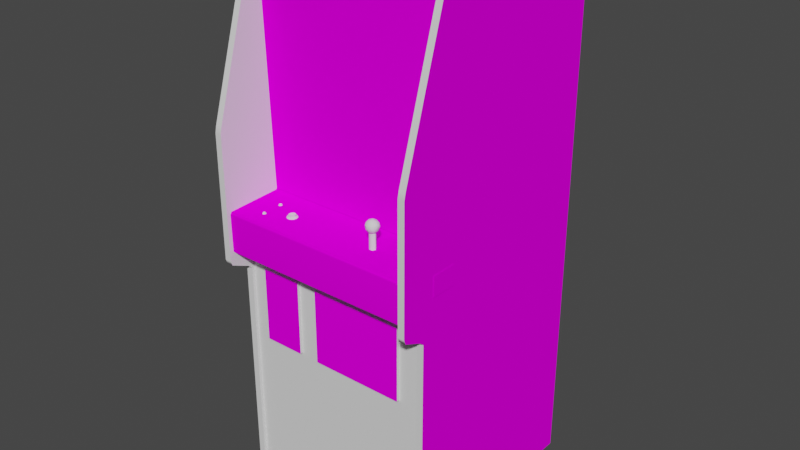 # Source: spectar.blend  (saved by Blender 2.93.20; exported with 4.5.12 LTS)
import bpy
from mathutils import Matrix  # noqa: F401  (used for matrix-valued properties, if any)

bpy.ops.wm.read_factory_settings(use_empty=True)
scene = bpy.context.scene
scene.name = 'Scene'

# ---- images (referenced by path relative to the original .blend; pixels are not part of the script)
import os
ASSET_DIR = os.environ.get("B2B_ASSET_DIR", "")  # directory of the original .blend (textures are referenced by path, not embedded)
HERE = os.path.dirname(os.path.abspath(__file__))  # packed textures are extracted next to this script under _unpacked/

def load_image(name, relpath, width, height, colorspace="sRGB"):
    """Load a texture the original file referenced (path relative to the .blend, or extracted next to this script)."""
    p = next((c for c in (os.path.join(HERE, relpath), os.path.join(ASSET_DIR, relpath)) if relpath and os.path.exists(c)), "")
    if p:
        img = bpy.data.images.load(p, check_existing=True)
        img.name = name
    else:  # same state as the original file: an image datablock whose file is absent (Cycles renders it pink)
        img = bpy.data.images.new(name, width, height)
        img.source = "FILE"
        img.filepath = "//" + (relpath or name)
    img.colorspace_settings.name = colorspace
    return img
img_02spectarsnapmap_tiff = load_image('02spectarsnapmap.TIFF', '02spectarsnapmap.TIFF', 1024, 1024, 'sRGB')
img_spectarbezelmap_tiff = load_image('spectarbezelmap.TIFF', 'spectarbezelmap.TIFF', 1024, 1024, 'sRGB')
img_spectarsidemap_tiff = load_image('spectarsidemap.TIFF', 'spectarsidemap.TIFF', 1024, 1024, 'sRGB')
img_spectarcpomap_tiff = load_image('spectarcpomap.TIFF', 'spectarcpomap.TIFF', 1024, 1024, 'sRGB')

# ---- materials (node trees are filled in below, after node groups)
mat_01spectarfakemarquee = bpy.data.materials.new('01spectarfakemarquee')
mat_01spectarfakemarquee.use_transparent_shadow = False
mat_01spectarfakemarquee.roughness = 0.8807
mat_01spectarfakemarquee.specular_intensity = 0.0
mat_02spectarsnap = bpy.data.materials.new('02spectarsnap')
mat_02spectarsnap.use_transparent_shadow = False
mat_02spectarsnap.roughness = 0.8807
mat_02spectarsnap.specular_intensity = 0.0
mat_spectarbezel = bpy.data.materials.new('spectarbezel')
mat_spectarbezel.use_transparent_shadow = False
mat_spectarbezel.roughness = 0.8807
mat_spectarbezel.specular_intensity = 0.0
mat_spectarblack = bpy.data.materials.new('spectarblack')
mat_spectarblack.use_transparent_shadow = False
mat_spectarblack.roughness = 0.7934
mat_spectarblack.specular_intensity = 0.6275
mat_spectarside = bpy.data.materials.new('spectarside')
mat_spectarside.use_transparent_shadow = False
mat_spectarside.roughness = 0.8807
mat_spectarside.specular_intensity = 0.0
mat_spectarcpo = bpy.data.materials.new('spectarcpo')
mat_spectarcpo.use_transparent_shadow = False
mat_spectarcpo.roughness = 0.8807
mat_spectarcpo.specular_intensity = 0.0
mat_spectarshinywhite = bpy.data.materials.new('spectarshinywhite')
mat_spectarshinywhite.use_transparent_shadow = False
mat_spectarshinywhite.roughness = 0.7934
mat_spectarshinywhite.specular_intensity = 0.7176
mat_spectarred = bpy.data.materials.new('spectarred')
mat_spectarred.use_transparent_shadow = False
mat_spectarred.roughness = 0.8313
mat_spectarred.specular_intensity = 0.3569
mat_spectarmetal = bpy.data.materials.new('spectarmetal')
mat_spectarmetal.use_transparent_shadow = False
mat_spectarmetal.roughness = 0.8539
mat_spectarmetal.specular_intensity = 0.4471

# ---- node groups
ng_auto_smooth = bpy.data.node_groups.new('Auto Smooth', 'GeometryNodeTree')
_s = ng_auto_smooth.interface.new_socket(name='Geometry', in_out='OUTPUT', socket_type='NodeSocketGeometry')
_s = ng_auto_smooth.interface.new_socket(name='Geometry', in_out='INPUT', socket_type='NodeSocketGeometry')
_s = ng_auto_smooth.interface.new_socket(name='Angle', in_out='INPUT', socket_type='NodeSocketFloat')
_s.subtype = 'ANGLE'
_s.min_value = 0.0
_s.max_value = 3.142
ng_auto_smooth.is_modifier = True
_N = ng_auto_smooth.nodes; _L = ng_auto_smooth.links
n0 = _N.new('NodeGroupOutput'); n0.name = 'Group Output'; n0.location = (480, -100)
n1 = _N.new('NodeGroupInput'); n1.name = 'Group Input'; n1.location = (-420, -300)
n2 = _N.new('NodeGroupInput'); n2.name = 'Group Input.001'; n2.location = (-60, -100)
n3 = _N.new('GeometryNodeSetShadeSmooth'); n3.name = 'Set Shade Smooth'; n3.location = (120, -100)
n3.domain = 'EDGE'
n4 = _N.new('GeometryNodeSetShadeSmooth'); n4.name = 'Set Shade Smooth.001'; n4.location = (300, -100)
n5 = _N.new('GeometryNodeInputMeshEdgeAngle'); n5.name = 'Edge Angle'; n5.location = (-420, -220)
n6 = _N.new('GeometryNodeInputEdgeSmooth'); n6.name = 'Is Edge Smooth'; n6.location = (-60, -160)
n7 = _N.new('GeometryNodeInputShadeSmooth'); n7.name = 'Is Face Smooth'; n7.location = (-240, -340)
n8 = _N.new('FunctionNodeBooleanMath'); n8.name = 'Boolean Math'; n8.location = (-60, -220)
n9 = _N.new('FunctionNodeCompare'); n9.name = 'Compare'; n9.location = (-240, -180)
n9.operation = 'LESS_EQUAL'
_L.new(n5.outputs[0], n9.inputs[0])
_L.new(n4.outputs[0], n0.inputs[0])
_L.new(n1.outputs[1], n9.inputs[1])
_L.new(n9.outputs[0], n8.inputs[0])
_L.new(n7.outputs[0], n8.inputs[1])
_L.new(n2.outputs[0], n3.inputs[0])
_L.new(n6.outputs[0], n3.inputs[1])
_L.new(n3.outputs[0], n4.inputs[0])
_L.new(n8.outputs[0], n3.inputs[2])
n0.is_active_output = True

# ---- material node trees
mat_01spectarfakemarquee.use_nodes = True; mat_01spectarfakemarquee.node_tree.nodes.clear()
_N = mat_01spectarfakemarquee.node_tree.nodes; _L = mat_01spectarfakemarquee.node_tree.links
n0 = _N.new('ShaderNodeBsdfPrincipled'); n0.name = 'Principled BSDF'; n0.location = (10, 300)
n0.distribution = 'GGX'
n0.subsurface_method = 'BURLEY'
n0.inputs[2].default_value = 0.8807
n0.inputs[3].default_value = 1.45
n0.inputs[13].default_value = 0.0
n0.inputs[27].default_value = (0.0, 0.0, 0.0, 1.0)
n0.inputs[28].default_value = 1.0
n1 = _N.new('ShaderNodeOutputMaterial'); n1.name = 'Material Output'; n1.location = (300, 300)
_L.new(n0.outputs[0], n1.inputs[0])
n1.is_active_output = True
mat_02spectarsnap.use_nodes = True; mat_02spectarsnap.node_tree.nodes.clear()
_N = mat_02spectarsnap.node_tree.nodes; _L = mat_02spectarsnap.node_tree.links
n0 = _N.new('ShaderNodeBsdfPrincipled'); n0.name = 'Principled BSDF'; n0.location = (10, 300)
n0.distribution = 'GGX'
n0.subsurface_method = 'BURLEY'
n0.inputs[2].default_value = 0.8807
n0.inputs[3].default_value = 1.45
n0.inputs[13].default_value = 0.0
n0.inputs[27].default_value = (0.0, 0.0, 0.0, 1.0)
n0.inputs[28].default_value = 1.0
n1 = _N.new('ShaderNodeOutputMaterial'); n1.name = 'Material Output'; n1.location = (300, 300)
n2 = _N.new('ShaderNodeTexImage'); n2.name = 'Image Texture'; n2.location = (-300, 600)
n2.image = img_02spectarsnapmap_tiff
_L.new(n0.outputs[0], n1.inputs[0])
_L.new(n2.outputs[0], n0.inputs[0])
n1.is_active_output = True
mat_spectarbezel.use_nodes = True; mat_spectarbezel.node_tree.nodes.clear()
_N = mat_spectarbezel.node_tree.nodes; _L = mat_spectarbezel.node_tree.links
n0 = _N.new('ShaderNodeBsdfPrincipled'); n0.name = 'Principled BSDF'; n0.location = (10, 300)
n0.distribution = 'GGX'
n0.subsurface_method = 'BURLEY'
n0.inputs[2].default_value = 0.8807
n0.inputs[3].default_value = 1.45
n0.inputs[13].default_value = 0.0
n0.inputs[27].default_value = (0.0, 0.0, 0.0, 1.0)
n0.inputs[28].default_value = 1.0
n1 = _N.new('ShaderNodeOutputMaterial'); n1.name = 'Material Output'; n1.location = (300, 300)
n2 = _N.new('ShaderNodeTexImage'); n2.name = 'Image Texture'; n2.location = (-300, 600)
n2.image = img_spectarbezelmap_tiff
_L.new(n0.outputs[0], n1.inputs[0])
_L.new(n2.outputs[0], n0.inputs[0])
n1.is_active_output = True
mat_spectarblack.use_nodes = True; mat_spectarblack.node_tree.nodes.clear()
_N = mat_spectarblack.node_tree.nodes; _L = mat_spectarblack.node_tree.links
n0 = _N.new('ShaderNodeBsdfPrincipled'); n0.name = 'Principled BSDF'; n0.location = (10, 300)
n0.distribution = 'GGX'
n0.subsurface_method = 'BURLEY'
n0.inputs[2].default_value = 0.7934
n0.inputs[3].default_value = 1.45
n0.inputs[13].default_value = 0.6275
n0.inputs[27].default_value = (0.0, 0.0, 0.0, 1.0)
n0.inputs[28].default_value = 1.0
n1 = _N.new('ShaderNodeOutputMaterial'); n1.name = 'Material Output'; n1.location = (300, 300)
_L.new(n0.outputs[0], n1.inputs[0])
n1.is_active_output = True
mat_spectarside.use_nodes = True; mat_spectarside.node_tree.nodes.clear()
_N = mat_spectarside.node_tree.nodes; _L = mat_spectarside.node_tree.links
n0 = _N.new('ShaderNodeBsdfPrincipled'); n0.name = 'Principled BSDF'; n0.location = (10, 300)
n0.distribution = 'GGX'
n0.subsurface_method = 'BURLEY'
n0.inputs[2].default_value = 0.8807
n0.inputs[3].default_value = 1.45
n0.inputs[13].default_value = 0.0
n0.inputs[27].default_value = (0.0, 0.0, 0.0, 1.0)
n0.inputs[28].default_value = 1.0
n1 = _N.new('ShaderNodeOutputMaterial'); n1.name = 'Material Output'; n1.location = (300, 300)
n2 = _N.new('ShaderNodeTexImage'); n2.name = 'Image Texture'; n2.location = (-300, 600)
n2.image = img_spectarsidemap_tiff
_L.new(n0.outputs[0], n1.inputs[0])
_L.new(n2.outputs[0], n0.inputs[0])
n1.is_active_output = True
mat_spectarcpo.use_nodes = True; mat_spectarcpo.node_tree.nodes.clear()
_N = mat_spectarcpo.node_tree.nodes; _L = mat_spectarcpo.node_tree.links
n0 = _N.new('ShaderNodeBsdfPrincipled'); n0.name = 'Principled BSDF'; n0.location = (10, 300)
n0.distribution = 'GGX'
n0.subsurface_method = 'BURLEY'
n0.inputs[2].default_value = 0.8807
n0.inputs[3].default_value = 1.45
n0.inputs[13].default_value = 0.0
n0.inputs[27].default_value = (0.0, 0.0, 0.0, 1.0)
n0.inputs[28].default_value = 1.0
n1 = _N.new('ShaderNodeOutputMaterial'); n1.name = 'Material Output'; n1.location = (300, 300)
n2 = _N.new('ShaderNodeTexImage'); n2.name = 'Image Texture'; n2.location = (-300, 600)
n2.image = img_spectarcpomap_tiff
_L.new(n0.outputs[0], n1.inputs[0])
_L.new(n2.outputs[0], n0.inputs[0])
n1.is_active_output = True
mat_spectarshinywhite.use_nodes = True; mat_spectarshinywhite.node_tree.nodes.clear()
_N = mat_spectarshinywhite.node_tree.nodes; _L = mat_spectarshinywhite.node_tree.links
n0 = _N.new('ShaderNodeBsdfPrincipled'); n0.name = 'Principled BSDF'; n0.location = (10, 300)
n0.distribution = 'GGX'
n0.subsurface_method = 'BURLEY'
n0.inputs[2].default_value = 0.7934
n0.inputs[3].default_value = 1.45
n0.inputs[13].default_value = 0.7176
n0.inputs[27].default_value = (0.0, 0.0, 0.0, 1.0)
n0.inputs[28].default_value = 1.0
n1 = _N.new('ShaderNodeOutputMaterial'); n1.name = 'Material Output'; n1.location = (300, 300)
_L.new(n0.outputs[0], n1.inputs[0])
n1.is_active_output = True
mat_spectarred.use_nodes = True; mat_spectarred.node_tree.nodes.clear()
_N = mat_spectarred.node_tree.nodes; _L = mat_spectarred.node_tree.links
n0 = _N.new('ShaderNodeBsdfPrincipled'); n0.name = 'Principled BSDF'; n0.location = (10, 300)
n0.distribution = 'GGX'
n0.subsurface_method = 'BURLEY'
n0.inputs[2].default_value = 0.8313
n0.inputs[3].default_value = 1.45
n0.inputs[13].default_value = 0.3569
n0.inputs[27].default_value = (0.0, 0.0, 0.0, 1.0)
n0.inputs[28].default_value = 1.0
n1 = _N.new('ShaderNodeOutputMaterial'); n1.name = 'Material Output'; n1.location = (300, 300)
_L.new(n0.outputs[0], n1.inputs[0])
n1.is_active_output = True
mat_spectarmetal.use_nodes = True; mat_spectarmetal.node_tree.nodes.clear()
_N = mat_spectarmetal.node_tree.nodes; _L = mat_spectarmetal.node_tree.links
n0 = _N.new('ShaderNodeBsdfPrincipled'); n0.name = 'Principled BSDF'; n0.location = (10, 300)
n0.distribution = 'GGX'
n0.subsurface_method = 'BURLEY'
n0.inputs[2].default_value = 0.8539
n0.inputs[3].default_value = 1.45
n0.inputs[13].default_value = 0.4471
n0.inputs[27].default_value = (0.0, 0.0, 0.0, 1.0)
n0.inputs[28].default_value = 1.0
n1 = _N.new('ShaderNodeOutputMaterial'); n1.name = 'Material Output'; n1.location = (300, 300)
_L.new(n0.outputs[0], n1.inputs[0])
n1.is_active_output = True

# ---- world
world_world = bpy.data.worlds.new('World'); scene.world = world_world
world_world.use_nodes = True; world_world.node_tree.nodes.clear()
_N = world_world.node_tree.nodes; _L = world_world.node_tree.links
n0 = _N.new('ShaderNodeOutputWorld'); n0.name = 'World Output'; n0.location = (300, 300)
n1 = _N.new('ShaderNodeBackground'); n1.name = 'Background'; n1.location = (10, 300)
n1.inputs[0].default_value = (0.05088, 0.05088, 0.05088, 1.0)
_L.new(n1.outputs[0], n0.inputs[0])
n0.is_active_output = True
world_world.color = (0.05088, 0.05088, 0.05088)
world_world.use_sun_shadow = False
world_world.sun_shadow_jitter_overblur = 0.0

# ---- meshes
me_spectar = bpy.data.meshes.new('spectar')
me_spectar.from_pydata([(0.2069, -0.8682, -0.1848), (0.2574, -0.8682, -0.1848), (0.2574, -0.8138, -0.1848), (0.02976, 0.3041, -0.05612), (0.1242, 0.2288, -0.06177), (-0.07099, 0.3811, -0.06778), (0.2249, 0.3069, -0.07167), (0.2256, 0.379, -0.08087), (0.1319, 0.3811, -0.06778), (0.02976, 0.4593, -0.08405), (0.02941, 0.531, -0.1145), (-0.06251, 0.5289, -0.1162), (-0.06852, 0.3048, -0.06071), (0.1295, 0.4579, -0.08794), (-0.06852, 0.4571, -0.08829), (0.1298, 0.3048, -0.06071), (-0.1622, 0.3065, -0.07167), (-0.06251, 0.2284, -0.06213), (0.03011, 0.3822, -0.06107), (0.3299, 0.6728, -0.005918), (-0.2736, 0.6728, -0.005918), (-0.2736, -0.03815, -0.02713), (0.3299, -0.03815, -0.02713), (0.3278, -0.9502, -0.5751), (0.3278, -0.2443, 0.08494), (0.3278, 0.5324, -0.5751), (0.3479, -0.2326, -0.5751), (-0.2722, -0.9502, -0.5751), (-0.2722, -0.2443, 0.08494), (0.3303, -0.9442, -0.55), (-0.2746, -0.9442, -0.55), (-0.2746, -0.1728, 0.07504), (-0.2746, -0.9442, 0.07504), (0.3303, -0.9442, 0.07504), (0.3278, -0.9502, 0.08494), (0.3278, 0.2044, 0.1567), (0.3303, 0.5279, -0.5687), (-0.2746, 0.5279, -0.5687), (-0.2746, 0.6894, -0.008392), (-0.2722, 0.5324, -0.5751), (-0.2923, -0.2326, -0.5751), (-0.2923, 0.5324, -0.5751), (-0.2923, -0.9502, -0.5751), (-0.2722, 0.6997, -0.008746), (0.3303, 0.6894, -0.008392), (0.2652, 0.4879, -0.01405), (0.2242, 0.4522, -0.09748), (0.02905, 0.5876, -0.01051), (0.1231, 0.5303, -0.1159), (-0.08514, 0.5872, -0.01051), (-0.1544, 0.5225, -0.1205), (-0.2029, 0.4868, -0.01405), (-0.2029, 0.3893, -0.01723), (-0.164, 0.379, -0.08087), (-0.1622, 0.4511, -0.09748), (-0.08549, 0.1521, -0.02465), (0.02905, 0.1521, -0.02465), (-0.2722, -0.1923, 0.1609), (-0.2722, 0.1846, 0.1609), (-0.2923, 0.1846, 0.1609), (0.2652, 0.3893, -0.01758), (0.1468, 0.1521, -0.02465), (0.02976, 0.2274, -0.06001), (0.1489, 0.01135, 0.0715), (0.1443, 0.01594, 0.06267), (0.1514, 0.00569, 0.06267), (0.1719, 0.01594, 0.0457), (0.1804, 0.02195, 0.05206), (0.1779, 0.01135, 0.05383), (-0.2722, -0.2071, 0.1556), (0.1666, 0.01205, 0.07964), (0.1687, 0.004983, 0.0715), (0.1772, 0.01205, 0.07327), (0.1666, 0.03185, 0.07964), (0.1581, 0.03821, 0.07327), (0.1489, 0.03256, 0.0715), (0.1514, 0.03821, 0.06267), (0.1719, 0.02832, 0.0457), (0.1683, 0.03821, 0.05206), (0.1779, 0.03256, 0.05383), (0.1821, 0.01594, 0.06267), (0.1751, 0.03821, 0.06267), (0.1772, 0.03185, 0.07327), (0.1821, 0.02832, 0.06267), (0.2606, -0.2301, 0.0305), (0.2606, -0.4592, 0.0305), (0.2606, -0.2301, 0.08423), (-0.2198, -0.4592, 0.0305), (-0.09362, -0.4592, 0.08423), (-0.2198, -0.4592, 0.08423), (-0.09362, -0.2301, 0.0305), (-0.09362, -0.2301, 0.08423), (-0.02928, -0.2301, 0.0305), (-0.02928, -0.4592, 0.0305), (0.1528, 0.02195, 0.0457), (0.1496, 0.01205, 0.05206), (0.1454, 0.02195, 0.05383), (0.1577, 0.03892, 0.05383), (0.3278, -0.2326, 0.09837), (-0.2722, -0.9502, 0.08494), (-0.2923, -0.2071, 0.1556), (-0.2923, -0.2326, 0.09837), (-0.2722, -0.2326, 0.09837), (-0.2198, -0.2301, 0.0305), (-0.09362, -0.4592, 0.0305), (-0.02928, -0.2301, 0.08423), (-0.2722, 0.6891, 0.008223), (0.1687, 0.03892, 0.0715), (-0.276, 0.6664, -0.019), (-0.276, 0.6852, -0.02572), (0.3324, 0.6852, -0.02572), (-0.276, 0.6732, 9.236e-05), (0.3324, 0.6664, -0.019), (0.2652, 0.2931, -0.02077), (0.2182, 0.2323, -0.06778), (0.3278, 0.6997, -0.008746), (0.3479, 0.6891, 0.008223), (0.3278, 0.6891, 0.008223), (0.1599, 0.01205, 0.0457), (0.1683, 0.00569, 0.05206), (0.1577, 0.004983, 0.05383), (0.1581, 0.00569, 0.07327), (0.3479, -0.1923, 0.1609), (0.3278, 0.1846, 0.1609), (-0.2029, 0.2928, -0.02077), (0.3278, -0.1923, 0.1609), (0.3479, -0.2071, 0.1556), (-0.2923, -0.1923, 0.1609), (-0.2923, 0.2044, 0.1567), (0.1736, 0.02195, 0.07964), (0.1811, 0.02195, 0.0715), (0.1461, 0.02195, 0.07327), (0.1751, 0.00569, 0.06267), (0.1634, 0.002155, 0.06267), (0.1496, 0.03185, 0.05206), (0.3324, 0.6732, 9.236e-05), (-0.276, 0.6919, -0.006978), (0.3324, 0.6919, -0.006978), (0.3479, -0.9502, -0.5751), (-0.1544, 0.2323, -0.06849), (-0.2923, -0.9502, 0.08494), (0.1549, 0.01594, 0.07964), (0.1634, 0.0421, 0.06267), (0.2164, 0.525, -0.1205), (0.1634, 0.02195, 0.04252), (0.1454, 0.5876, -0.01051), (0.1443, 0.02832, 0.06267), (0.1599, 0.03185, 0.0457), (0.1549, 0.02832, 0.07964), (0.1634, 0.02195, 0.08246), (0.2652, 0.1521, -0.02465), (-0.2029, 0.1521, -0.02465), (0.3278, -0.2071, 0.1556), (-0.2722, 0.2044, 0.1567), (0.3479, 0.2044, 0.1567), (-0.2029, 0.5872, -0.01051), (0.2652, 0.5876, -0.01051), (0.3479, 0.1846, 0.1609), (0.3479, -0.2443, 0.08494), (-0.2923, -0.2443, 0.08494), (0.3479, -0.9502, 0.08494), (-0.2923, 0.6891, 0.008223), (0.3479, 0.5324, -0.5751), (0.349, -0.06148, -0.03349), (0.349, -0.06148, 0.04782), (0.349, -0.1237, 0.04782), (0.349, -0.1237, -0.03349), (0.3479, 0.6997, -0.008746), (-0.2923, 0.6997, -0.008746), (0.3479, -0.2326, 0.09837), (0.3303, -0.04522, 0.1447), (0.3303, -0.03992, -0.02324), (-0.2746, -0.03992, -0.02324), (-0.2746, -0.04522, 0.1447), (-0.02928, -0.4592, 0.08423), (0.2606, -0.4592, 0.08423), (0.3303, -0.1661, 0.1479), (-0.2746, -0.1661, 0.1479), (-0.2198, -0.2301, 0.08423), (0.3303, -0.1728, 0.07504), (0.3303, -0.1728, 0.1415), (-0.2746, -0.1728, 0.1415), (0.3303, -0.05229, 0.1493), (-0.2746, -0.05229, 0.1493), (-0.2746, -0.03744, -0.02607), (0.3303, -0.03744, -0.02607), (-0.1166, -0.03532, 0.07539), (-0.1109, -0.03532, 0.0715), (-0.1198, -0.03921, 0.06514), (-0.1092, -0.03497, 0.06514), (-0.1109, -0.03497, 0.05878), (-0.123, -0.03885, 0.05489), (-0.1286, -0.03532, 0.0715), (-0.1329, -0.04239, 0.05524), (-0.136, -0.04274, 0.06514), (-0.1336, -0.03956, 0.06514), (-0.1085, -0.03921, 0.05701), (-0.1067, -0.04239, 0.05524), (-0.124, -0.03921, 0.05206), (-0.1155, -0.03921, 0.05206), (-0.1329, -0.0431, 0.07469), (-0.1247, -0.0431, 0.08034), (-0.124, -0.03992, 0.07822), (-0.1311, -0.03956, 0.07327), (-0.1148, -0.0431, 0.08034), (-0.1067, -0.0431, 0.07469), (-0.1085, -0.03956, 0.07327), (-0.1155, -0.03992, 0.07822), (-0.1035, -0.04274, 0.06514), (-0.106, -0.03956, 0.06514), (-0.1311, -0.03921, 0.05701), (-0.1148, -0.04204, 0.04959), (-0.1247, -0.04204, 0.04959), (-0.1166, -0.03956, 0.07539), (-0.1286, -0.03921, 0.0715), (-0.1286, -0.03497, 0.05878), (-0.1304, -0.03497, 0.06514), (-0.1166, -0.03885, 0.05489), (-0.1109, -0.03885, 0.05878), (-0.1166, -0.03461, 0.05489), (-0.123, -0.03532, 0.07539), (-0.1233, -0.03461, 0.05524), (-0.123, -0.03956, 0.07539), (-0.1092, -0.03921, 0.06514), (-0.1304, -0.03921, 0.06514), (-0.1286, -0.03885, 0.05878), (-0.1109, -0.03921, 0.0715), (-0.1919, -0.04027, 0.09342), (-0.1983, -0.04027, 0.09696), (-0.1919, -0.04062, 0.1008), (-0.1919, -0.03815, 0.03226), (-0.1919, -0.0385, 0.03969), (-0.1898, -0.04027, 0.09696), (-0.1898, -0.0385, 0.03615), (-0.1983, -0.0385, 0.03615), (-0.1961, -0.04027, 0.09342), (-0.1961, -0.04345, 0.09307), (-0.1919, -0.0438, 0.1008), (-0.1919, -0.04168, 0.03969), (-0.1919, -0.04345, 0.09307), (-0.1898, -0.04133, 0.0358), (-0.1961, -0.0385, 0.03969), (-0.1961, -0.0438, 0.1008), (-0.1961, -0.03815, 0.03226), (-0.1961, -0.04062, 0.1008), (0.1581, 0.01524, 0.07115), (0.1531, 0.01524, 0.06267), (0.1531, -0.04663, 0.06267), (0.1683, 0.01524, 0.05383), (0.1683, -0.04663, 0.05383), (0.1581, -0.04663, 0.07115), (0.1683, -0.04663, 0.07115), (0.1683, 0.01524, 0.07115), (0.1733, -0.04663, 0.06267), (0.1733, 0.01524, 0.06267), (0.1581, -0.04663, 0.05383), (0.1581, 0.01524, 0.05383), (-0.1961, -0.04133, 0.03226), (-0.1919, -0.04133, 0.03226), (-0.1912, -0.04133, 0.03085), (-0.188, -0.04133, 0.0358), (-0.1983, -0.04345, 0.09696), (-0.2, -0.04345, 0.09696), (-0.1972, -0.04345, 0.09166), (-0.1961, -0.04168, 0.03969), (-0.1983, -0.04133, 0.0358), (-0.2, -0.04133, 0.0358), (-0.1972, -0.04133, 0.03085), (-0.1972, -0.0438, 0.1023), (-0.1912, -0.04345, 0.09166), (-0.188, -0.04345, 0.09696), (-0.1912, -0.0438, 0.1023), (-0.1898, -0.04345, 0.09696), (-0.1912, -0.04168, 0.0411), (-0.1972, -0.04168, 0.0411)], [], [(0, 1, 2), (12, 17, 62, 3), (7, 46, 13, 8), (5, 14, 54, 53), (3, 62, 4, 15), (11, 14, 9, 10), (3, 18, 5, 12), (8, 15, 6, 7), (16, 139, 17, 12), (9, 18, 8, 13), (13, 48, 10, 9), (14, 11, 50, 54), (53, 16, 12, 5), (48, 13, 46, 143), (201, 204, 207, 202), (18, 3, 15, 8), (191, 225, 215, 221), (249, 255, 256, 248), (23, 24, 25), (162, 26, 23), (39, 58, 102), (27, 39, 28), (235, 227, 239, 236), (159, 140, 99, 28), (39, 106, 58), (21, 22, 19, 20), (27, 28, 99), (23, 34, 24), (24, 35, 117), (24, 115, 25), (172, 173, 170, 171), (39, 40, 41), (39, 42, 40), (248, 254, 253, 249), (230, 243, 234, 231), (101, 161, 41, 40), (7, 60, 45, 46), (15, 4, 114, 6), (161, 128, 153, 106), (63, 64, 65), (98, 125, 123), (58, 69, 102), (70, 71, 72), (75, 76, 146), (77, 78, 79), (149, 129, 82, 73), (28, 102, 101, 159), (138, 160, 34, 23), (157, 154, 35, 123), (169, 126, 152, 98), (181, 31, 179, 180), (91, 178, 89, 88), (247, 250, 245, 246), (86, 175, 85, 84), (94, 95, 96), (147, 134, 97), (122, 157, 123, 125), (231, 241, 264, 238), (151, 139, 16), (116, 167, 115, 117), (90, 103, 178, 91), (86, 105, 174, 175), (119, 68, 132, 133), (102, 69, 100, 101), (186, 220, 222, 213), (113, 6, 114), (111, 135, 137, 136), (27, 99, 140, 42), (118, 119, 120), (65, 121, 63), (80, 72, 132, 68), (81, 79, 78, 142), (16, 124, 151), (89, 178, 103, 87), (117, 35, 154, 116), (129, 72, 130), (144, 94, 134, 147), (146, 131, 75), (149, 73, 148), (132, 72, 71), (133, 120, 119), (54, 51, 52, 53), (144, 118, 95, 94), (162, 23, 25), (39, 27, 42), (167, 162, 25, 115), (110, 112, 108, 109), (246, 256, 255, 247), (26, 138, 23), (252, 245, 250, 251), (114, 150, 113), (39, 43, 106), (177, 181, 180, 176), (141, 63, 121), (81, 107, 82, 83), (165, 166, 163, 164), (107, 81, 142), (147, 97, 78), (144, 147, 78, 77), (195, 203, 214, 224), (79, 81, 83), (96, 64, 131, 146), (73, 82, 107), (173, 183, 182, 170), (24, 117, 115), (210, 195, 224, 225), (71, 133, 132), (130, 80, 67, 83), (118, 120, 95), (95, 65, 64, 96), (76, 75, 74, 142), (74, 148, 73, 107), (149, 148, 131, 141), (143, 156, 145, 48), (32, 30, 29, 33), (49, 155, 50, 11), (134, 146, 76, 97), (120, 133, 121, 65), (144, 77, 67, 66), (80, 130, 72), (80, 68, 66, 67), (149, 70, 72, 129), (129, 130, 82), (26, 162, 116, 157), (65, 95, 120), (97, 76, 142), (142, 78, 97), (77, 79, 67), (83, 67, 79), (133, 71, 121), (70, 121, 71), (64, 63, 131), (141, 131, 63), (94, 96, 134), (146, 134, 96), (66, 68, 119), (142, 74, 107), (149, 141, 121, 70), (83, 82, 130), (148, 75, 131), (148, 74, 75), (39, 102, 28), (55, 17, 139, 151), (127, 100, 69, 57), (58, 57, 69), (251, 253, 254, 252), (98, 24, 158, 169), (24, 123, 35), (24, 98, 123), (261, 236, 263, 262), (98, 152, 125), (106, 153, 58), (56, 62, 17, 55), (49, 11, 10, 47), (196, 209, 208, 197), (219, 190, 218, 217), (158, 160, 138, 26), (61, 4, 62, 56), (26, 157, 126), (59, 128, 161), (101, 59, 161), (26, 126, 169), (101, 127, 59), (171, 185, 184, 172), (162, 167, 116), (159, 101, 40), (161, 168, 41), (26, 169, 158), (157, 122, 126), (101, 100, 127), (116, 154, 157), (33, 179, 31, 32), (24, 34, 160, 158), (168, 161, 106, 43), (59, 127, 57, 58), (41, 168, 43, 39), (84, 92, 105, 86), (243, 230, 258, 257), (229, 244, 242, 237), (186, 187, 188), (188, 189, 190), (237, 272, 232, 229), (192, 220, 188), (124, 16, 53, 52), (212, 193, 210, 198), (198, 199, 211, 212), (6, 113, 60, 7), (202, 203, 200, 201), (206, 207, 204, 205), (195, 210, 193, 194), (194, 200, 203, 195), (197, 211, 199, 196), (87, 104, 88, 89), (213, 226, 187, 186), (223, 218, 190, 189), (192, 216, 224, 214), (221, 215, 188), (188, 190, 219), (189, 187, 226, 223), (18, 9, 14, 5), (216, 215, 225, 224), (205, 208, 209, 206), (257, 265, 234, 243), (214, 222, 220, 192), (215, 216, 188), (216, 192, 188), (188, 187, 189), (220, 186, 188), (188, 219, 221), (61, 150, 114, 4), (46, 45, 156, 143), (50, 155, 51, 54), (191, 217, 199, 198), (209, 196, 218, 223), (226, 213, 207, 206), (223, 226, 206, 209), (202, 207, 213, 222), (225, 191, 198, 210), (222, 214, 203, 202), (196, 199, 217, 218), (228, 244, 229, 227), (232, 227, 229), (233, 230, 231), (241, 234, 265, 264), (221, 219, 217, 191), (244, 228, 261, 242), (230, 233, 240, 258), (174, 105, 92, 93), (236, 261, 228, 235), (42, 140, 159, 40), (47, 10, 48, 145), (29, 30, 37, 36), (238, 240, 233, 231), (58, 153, 128, 59), (227, 232, 272, 239), (227, 235, 228), (234, 241, 231), (93, 85, 175, 174), (108, 112, 135, 111), (38, 44, 36, 37), (125, 152, 126, 122), (91, 88, 104, 90), (183, 177, 176, 182), (238, 264, 274, 273), (239, 272, 270, 269), (266, 274, 264, 265), (265, 257, 267, 266), (236, 239, 269, 263), (262, 268, 242, 261), (272, 237, 271, 270), (259, 267, 257, 258), (268, 271, 237, 242), (240, 238, 273, 260), (144, 66, 119, 118), (258, 240, 260, 259), (110, 109, 136, 137)])
me_spectar.polygons.foreach_set('use_smooth', [True] * 256)
me_spectar.polygons.foreach_set('material_index', [0, 1, 1, 1, 1, 1, 1, 1, 1, 1, 1, 1, 1, 1, 6, 1, 6, 8, 3, 3, 3, 3, 7, 3, 3, 2, 3, 3, 3, 3, 5, 3, 3, 8, 7, 4, 3, 1, 3, 3, 3, 3, 3, 3, 3, 3, 3, 3, 3, 3, 5, 5, 8, 3, 3, 3, 3, 7, 3, 3, 3, 5, 3, 3, 6, 3, 3, 3, 3, 3, 3, 3, 3, 3, 3, 3, 3, 3, 3, 3, 3, 3, 3, 3, 3, 3, 3, 8, 3, 8, 3, 3, 5, 3, 3, 4, 3, 3, 3, 6, 3, 3, 3, 5, 3, 6, 3, 3, 3, 3, 3, 3, 3, 3, 3, 3, 3, 3, 3, 3, 3, 3, 3, 4, 3, 3, 3, 3, 3, 3, 3, 3, 3, 3, 3, 3, 3, 3, 3, 3, 3, 3, 3, 3, 3, 8, 3, 3, 3, 8, 3, 3, 3, 3, 6, 6, 4, 3, 4, 4, 4, 4, 4, 5, 4, 4, 4, 4, 4, 4, 4, 3, 3, 3, 3, 3, 3, 7, 7, 6, 6, 7, 6, 3, 6, 6, 3, 6, 6, 6, 6, 6, 3, 6, 6, 6, 6, 6, 6, 1, 6, 6, 7, 6, 6, 6, 6, 6, 6, 3, 3, 3, 6, 6, 6, 6, 6, 6, 6, 6, 7, 7, 7, 7, 6, 7, 7, 3, 7, 4, 3, 3, 7, 3, 7, 7, 7, 3, 3, 3, 3, 3, 5, 8, 8, 8, 8, 8, 8, 8, 8, 8, 8, 3, 8, 3])
_uv = me_spectar.uv_layers.new(name='UVMap')
_uv.uv.foreach_set('vector', [0.000447, 0.000447, 0.9996, 0.000447, 0.9996, 0.9996, 0.2739, 0.2767, 0.2739, 0.05068, 0.5, 0.05068, 0.5, 0.2767, 0.9493, 0.5, 0.9493, 0.7261, 0.7261, 0.7261, 0.7261, 0.5, 0.2739, 0.5, 0.2739, 0.7261, 0.05068, 0.7261, 0.05068, 0.5, 0.5, 0.2767, 0.5, 0.05068, 0.7261, 0.05068, 0.7261, 0.2767, 0.2739, 0.9521, 0.2739, 0.7261, 0.5, 0.7261, 0.5, 0.9521, 0.5, 0.2767, 0.5, 0.5, 0.2739, 0.5, 0.2739, 0.2767, 0.7261, 0.5, 0.7261, 0.2767, 0.9493, 0.2767, 0.9493, 0.5, 0.05068, 0.2767, 0.05068, 0.05068, 0.2739, 0.05068, 0.2739, 0.2767, 0.5, 0.7261, 0.5, 0.5, 0.7261, 0.5, 0.7261, 0.7261, 0.7261, 0.7261, 0.7261, 0.9521, 0.5, 0.9521, 0.5, 0.7261, 0.2739, 0.7261, 0.2739, 0.9521, 0.05068, 0.9521, 0.05068, 0.7261, 0.05068, 0.5, 0.05068, 0.2767, 0.2739, 0.2767, 0.2739, 0.5, 0.7261, 0.9521, 0.7261, 0.7261, 0.9493, 0.7261, 0.9493, 0.9521, 0.4498, 0.000447, 0.5502, 0.000447, 0.5502, 0.3326, 0.4498, 0.3326, 0.5, 0.5, 0.5, 0.2767, 0.7261, 0.2767, 0.7261, 0.5, 0.05068, 0.6674, 0.1512, 0.6674, 0.1512, 0.9996, 0.05068, 0.9996, 0.9158, 0.000447, 1.083, 0.000447, 1.083, 0.9996, 0.9158, 0.9996, 0.000447, 0.000447, 0.8963, 0.4274, 0.1428, 0.9186, 0.1428, 0.9186, 0.000447, 0.4358, 0.000447, 0.000447, 0.1428, 0.9186, 0.9996, 0.687, 0.9158, 0.4358, 0.000447, 0.000447, 0.1428, 0.9186, 0.8963, 0.4274, 0.06743, 0.2488, 0.06743, 0.7512, 0.06743, 0.7512, 0.06743, 0.2488, 0.8963, 0.4274, 0.8963, 0.000447, 0.8963, 0.000447, 0.8963, 0.4274, 0.1428, 0.9186, 0.793, 0.994, 0.9996, 0.687, 0.000447, 0.000447, 0.9996, 0.000447, 0.9996, 0.9996, 0.000447, 0.9996, 0.000447, 0.000447, 0.8963, 0.4274, 0.8963, 0.000447, 0.000447, 0.000447, 0.8963, 0.000447, 0.8963, 0.4274, 0.8963, 0.4274, 0.994, 0.7009, 0.793, 0.994, 0.8963, 0.4274, 0.7707, 0.9996, 0.1428, 0.9186, 0.000447, 0.9856, 0.000447, 0.3633, 0.9996, 0.3633, 0.9996, 0.9856, 0.1428, 0.9186, 0.000447, 0.4358, 0.1428, 0.9186, 0.1428, 0.9186, 0.000447, 0.000447, 0.000447, 0.4358, 0.9158, 0.9996, 0.7512, 0.9996, 0.7512, 0.000447, 0.9158, 0.000447, 0.06743, 0.7512, 0.06743, 0.2488, 0.5, 0.000447, 0.9326, 0.7512, 0.9102, 0.000447, 0.7902, 0.9856, -0.05537, 0.8237, -0.05537, 0.000447, 0.9493, 0.5, 0.9493, 0.5, 0.9493, 0.7261, 0.9493, 0.7261, 0.7261, 0.2767, 0.7261, 0.05068, 0.9493, 0.05068, 0.9493, 0.2767, 0.793, 0.994, 0.994, 0.7009, 0.994, 0.7009, 0.793, 0.994, 0.1009, 0.6479, 0.05068, 0.5, 0.1512, 0.5, 0.9158, 0.4358, 0.9996, 0.4609, 0.9996, 0.687, 0.9996, 0.687, 0.9912, 0.4498, 0.9158, 0.4358, 0.2991, 0.8237, 0.2991, 0.6479, 0.3995, 0.6758, 0.8991, 0.6479, 0.8489, 0.5, 0.9493, 0.5, 0.6005, 0.1763, 0.7009, 0.3242, 0.6005, 0.3521, 0.6005, 0.9996, 0.5, 0.8237, 0.6005, 0.6758, 0.7009, 0.8237, 0.8963, 0.4274, 0.9158, 0.4358, 0.9158, 0.4358, 0.8963, 0.4274, 0.000447, 0.000447, 0.8963, 0.000447, 0.8963, 0.000447, 0.000447, 0.000447, 0.9996, 0.687, 0.994, 0.7009, 0.994, 0.7009, 0.9996, 0.687, 0.9158, 0.4358, 0.9912, 0.4498, 0.9912, 0.4498, 0.9158, 0.4358, 0.9744, 0.38, 0.9744, 0.38, 0.9856, 0.38, 0.9856, 0.38, 0.14, 0.3437, -0.002344, 0.3437, -0.002344, 0.000447, 0.14, 0.000447, 0.2488, 0.000447, 0.4163, 0.000447, 0.4163, 0.9996, 0.2488, 0.9996, 0.9996, 0.9996, 0.000447, 0.9996, 0.000447, 0.000447, 0.9996, 0.000447, 0.000447, 0.1763, 0.1009, 0.3242, 0.000447, 0.3521, 0.7986, 0.1763, 0.8991, 0.3242, 0.7986, 0.3521, 0.9996, 0.4609, 0.9996, 0.687, 0.9996, 0.687, 0.9996, 0.4609, 0.9326, 0.7512, 0.9326, 0.2488, 0.9326, 0.2488, 0.9326, 0.7512, 0.05068, 0.05068, 0.05068, 0.05068, 0.05068, 0.2767, 0.793, 0.994, 0.7707, 0.9996, 0.7707, 0.9996, 0.793, 0.994, 0.000447, 0.000447, 0.9996, 0.000447, 0.9996, 0.9996, 0.000447, 0.9996, 0.9996, 0.3437, 0.1539, 0.3437, 0.1539, 0.000447, 0.9996, 0.000447, 0.2991, 0.3242, 0.3995, 0.3521, 0.3493, 0.5, 0.2488, 0.5, 0.9158, 0.4358, 0.9912, 0.4498, 0.9912, 0.4498, 0.9158, 0.4358, 0.5502, 0.9996, 0.4498, 0.9996, 0.4498, 0.6674, 0.5502, 0.6674, 0.9493, 0.2767, 0.9493, 0.2767, 0.9493, 0.05068, 0.000447, 0.000447, 0.9996, 0.000447, 0.9996, 0.9996, 0.000447, 0.9996, 0.000447, 0.000447, 0.8963, 0.000447, 0.8963, 0.000447, 0.000447, 0.000447, 0.2014, 0.1763, 0.2991, 0.3242, 0.2014, 0.3521, 0.1512, 0.5, 0.2014, 0.6758, 0.1009, 0.6479, 0.4498, 0.5, 0.3995, 0.6758, 0.3493, 0.5, 0.3995, 0.3521, 0.6507, 0.5, 0.6005, 0.3521, 0.7009, 0.3242, 0.7512, 0.5, 0.05068, 0.2767, 0.05068, 0.2767, 0.05068, 0.05068, 0.9996, 0.9996, 0.000447, 0.9996, 0.000447, 0.000447, 0.9996, 0.000447, 0.793, 0.994, 0.994, 0.7009, 0.994, 0.7009, 0.793, 0.994, 0.5, 0.8237, 0.3995, 0.6758, 0.5, 0.6479, -0.1, 0.000447, 0.000447, 0.1763, -0.1, 0.3242, -0.2005, 0.1763, -0.04979, 0.5, 0.000447, 0.6758, -0.1, 0.6479, 0.7986, 0.9996, 0.7009, 0.8237, 0.8991, 0.8237, 0.3493, 0.5, 0.3995, 0.6758, 0.2991, 0.6479, 0.2488, 0.5, 0.2014, 0.3521, 0.2991, 0.3242, 0.05068, 0.7261, 0.05068, 0.7261, 0.05068, 0.5, 0.05068, 0.5, 0.1009, 0.000447, 0.2014, 0.1763, 0.1009, 0.3242, 0.000447, 0.1763, 0.1428, 0.9186, 0.000447, 0.000447, 0.1428, 0.9186, 0.1428, 0.9186, 0.000447, 0.000447, 0.000447, 0.000447, 0.7707, 0.9996, 0.1428, 0.9186, 0.1428, 0.9186, 0.7707, 0.9996, 0.000447, 0.9996, 0.000447, 0.000447, 0.9996, 0.000447, 0.9996, 0.9996, 0.2488, 0.9996, 0.08417, 0.9996, 0.08417, 0.000447, 0.2488, 0.000447, 0.000447, 0.4358, 0.000447, 0.000447, 0.000447, 0.000447, 0.5837, 0.9996, 0.4163, 0.9996, 0.4163, 0.000447, 0.5837, 0.000447, 0.9493, 0.05068, 0.9493, 0.05068, 0.9493, 0.2767, 0.1428, 0.9186, 0.7707, 0.9996, 0.793, 0.994, 0.9744, 0.3828, 0.9744, 0.38, 0.9856, 0.38, 0.9856, 0.3828, 0.1009, 0.8237, 0.1009, 0.6479, 0.2014, 0.6758, 0.6507, 0.5, 0.7009, 0.6479, 0.6005, 0.6758, 0.5502, 0.5, 0.7233, 0.1177, 0.8349, 0.1177, 0.8349, 0.1846, 0.7233, 0.1846, 0.7009, 0.6479, 0.6507, 0.5, 0.7512, 0.5, 0.7986, 0.1763, 0.7986, 0.3521, 0.7009, 0.3242, 0.7009, 0.000447, 0.7986, 0.1763, 0.7009, 0.3242, 0.6005, 0.1763, 0.2488, 0.3326, 0.3493, 0.3326, 0.3493, 0.6674, 0.2488, 0.6674, 0.6005, 0.3521, 0.6507, 0.5, 0.5502, 0.5, 0.000447, 0.3521, 0.05068, 0.5, 0.000447, 0.6758, -0.04979, 0.5, 0.7009, 0.8237, 0.6005, 0.6758, 0.7009, 0.6479, 0.000447, 0.3633, 0.000447, 0.3521, 0.9996, 0.3521, 0.9996, 0.3633, 0.8963, 0.4274, 0.793, 0.994, 0.7707, 0.9996, 0.1512, 0.3326, 0.2488, 0.3326, 0.2488, 0.6674, 0.1512, 0.6674, 0.2991, 0.6479, 0.2488, 0.5, 0.3493, 0.5, 0.5, 0.6479, 0.4498, 0.5, 0.5, 0.3242, 0.5502, 0.5, 0.2014, 0.1763, 0.2014, 0.3521, 0.1009, 0.3242, 0.1009, 0.3242, 0.1512, 0.5, 0.05068, 0.5, 0.000447, 0.3521, 0.8489, 0.5, 0.8991, 0.6479, 0.7986, 0.6758, 0.7512, 0.5, 0.7986, 0.6758, 0.8991, 0.8237, 0.7009, 0.8237, 0.7009, 0.6479, 0.000447, 0.9996, -0.1, 0.8237, 0.000447, 0.6758, 0.1009, 0.8237, 0.9493, 0.9521, 0.9493, 0.9521, 0.7261, 0.9521, 0.7261, 0.9521, 0.000447, 0.000447, 0.000447, 0.000447, 0.9996, 0.000447, 0.9996, 0.000447, 0.2739, 0.9521, 0.05068, 0.9521, 0.05068, 0.9521, 0.2739, 0.9521, 0.8991, 0.3242, 0.9493, 0.5, 0.8489, 0.5, 0.7986, 0.3521, 0.2014, 0.3521, 0.2488, 0.5, 0.2014, 0.6758, 0.1512, 0.5, 0.5, 0.000447, 0.6005, 0.1763, 0.5, 0.3242, 0.3995, 0.1763, 0.4498, 0.5, 0.5, 0.6479, 0.3995, 0.6758, 0.4498, 0.5, 0.3995, 0.3521, 0.3995, 0.1763, 0.5, 0.3242, 0.3995, 0.9996, 0.2991, 0.8237, 0.3995, 0.6758, 0.5, 0.8237, 0.5, 0.8237, 0.5, 0.6479, 0.6005, 0.6758, -0.05537, 0.000447, -0.05537, 0.8237, 0.7902, 0.9856, 0.9968, 0.447, 0.1512, 0.5, 0.1009, 0.3242, 0.2014, 0.3521, 0.7986, 0.3521, 0.8489, 0.5, 0.7512, 0.5, 0.7512, 0.5, 0.7009, 0.3242, 0.7986, 0.3521, 0.6005, 0.1763, 0.6005, 0.3521, 0.5, 0.3242, 0.5502, 0.5, 0.5, 0.3242, 0.6005, 0.3521, 0.2488, 0.5, 0.2991, 0.6479, 0.2014, 0.6758, 0.2991, 0.8237, 0.2014, 0.6758, 0.2991, 0.6479, 0.05068, 0.5, 0.1009, 0.6479, 0.000447, 0.6758, 0.1009, 0.8237, 0.000447, 0.6758, 0.1009, 0.6479, 0.000447, 0.1763, 0.000447, 0.3521, -0.1, 0.3242, -0.04979, 0.5, -0.1, 0.3242, 0.000447, 0.3521, 0.3995, 0.1763, 0.3995, 0.3521, 0.2991, 0.3242, 0.7512, 0.5, 0.7986, 0.6758, 0.7009, 0.6479, 0.2014, 0.9996, 0.1009, 0.8237, 0.2014, 0.6758, 0.2991, 0.8237, 0.5502, 0.5, 0.6005, 0.6758, 0.5, 0.6479, -0.1, 0.8237, -0.1, 0.6479, 0.000447, 0.6758, 0.8991, 0.8237, 0.7986, 0.6758, 0.8991, 0.6479, 0.1428, 0.9186, 0.9158, 0.4358, 0.8963, 0.4274, 0.2739, 0.05068, 0.2739, 0.05068, 0.05068, 0.05068, 0.05068, 0.05068, 0.9996, 0.4609, 0.9912, 0.4498, 0.9912, 0.4498, 0.9996, 0.4609, 0.9996, 0.687, 0.9996, 0.4609, 0.9912, 0.4498, 0.5837, 0.000447, 0.7512, 0.000447, 0.7512, 0.9996, 0.5837, 0.9996, 0.9158, 0.4358, 0.8963, 0.4274, 0.8963, 0.4274, 0.9158, 0.4358, 0.8963, 0.4274, 0.9996, 0.687, 0.994, 0.7009, 0.8963, 0.4274, 0.9158, 0.4358, 0.9996, 0.687, 0.5, 0.000447, 0.06743, 0.2488, 0.06743, 0.2488, 0.5, 0.000447, 0.9158, 0.4358, 0.9912, 0.4498, 0.9996, 0.4609, 0.793, 0.994, 0.994, 0.7009, 0.9996, 0.687, 0.5, 0.05068, 0.5, 0.05068, 0.2739, 0.05068, 0.2739, 0.05068, 0.2739, 0.9521, 0.2739, 0.9521, 0.5, 0.9521, 0.5, 0.9521, 0.8489, 0.3326, 0.7512, 0.3326, 0.7512, 0.000447, 0.8489, 0.000447, 0.9493, 0.9996, 0.8489, 0.9996, 0.8489, 0.6674, 0.9493, 0.6674, 0.8851, 0.3995, 0.8851, 0.3939, 0.874, 0.3939, 0.874, 0.3995, 0.7261, 0.05068, 0.7261, 0.05068, 0.5, 0.05068, 0.5, 0.05068, -0.05537, 0.000447, 0.9968, 0.447, 0.9884, 0.02556, 0.9968, 0.447, 0.9884, 0.4665, 0.7902, 0.9856, 0.9102, 0.000447, 0.9968, 0.447, 0.7902, 0.9856, -0.05537, 0.000447, 0.9884, 0.02556, 0.9102, 0.000447, 0.9102, 0.000447, 0.9968, 0.04231, 0.9968, 0.447, 0.9996, 0.9856, 0.9996, 0.9996, 0.000447, 0.9996, 0.000447, 0.9856, -0.05537, 0.8237, 0.7679, 0.9968, 0.7902, 0.9856, 0.8851, 0.3995, 0.8851, 0.3995, 0.874, 0.3995, 0.7902, 0.9856, 0.7679, 0.9968, -0.05537, 0.8237, 0.874, 0.3995, 0.8851, 0.3995, 0.8851, 0.3995, 0.9968, 0.447, 0.9968, 0.04231, 0.9884, 0.02556, 0.9102, 0.000447, 0.9884, 0.02556, 0.9968, 0.04231, 0.7902, 0.9856, 0.9884, 0.4665, 0.9968, 0.447, 0.9996, 0.000447, 0.9996, 0.4721, 0.000447, 0.4721, 0.000447, 0.000447, 0.8963, 0.4274, 0.8963, 0.000447, 0.8963, 0.000447, 0.8963, 0.4274, 0.7707, 0.9996, 0.793, 0.994, 0.793, 0.994, 0.7707, 0.9996, 0.9996, 0.687, 0.9996, 0.4609, 0.9996, 0.4609, 0.9996, 0.687, 0.1428, 0.9186, 0.7707, 0.9996, 0.7707, 0.9996, 0.1428, 0.9186, 0.000447, 0.000447, 0.9996, 0.000447, 0.9996, 0.9996, 0.000447, 0.9996, 0.06743, 0.2488, 0.06743, 0.7512, 0.06743, 0.7512, 0.06743, 0.2488, 0.9326, 0.7512, 0.9326, 0.2488, 0.9326, 0.2488, 0.9326, 0.7512, 0.09533, 0.9996, 0.6507, 0.9996, 0.6814, 0.9996, 0.6814, 0.9996, 0.7512, 0.9996, 0.8489, 0.9996, 0.9326, 0.7512, 0.5, 0.9996, 0.5, 0.9996, 0.9326, 0.7512, 0.2349, 0.9996, 0.09533, 0.9996, 0.6814, 0.9996, 0.05068, 0.2767, 0.05068, 0.2767, 0.05068, 0.5, 0.05068, 0.5, 0.05068, 0.000447, 0.1512, 0.000447, 0.1512, 0.3326, 0.05068, 0.3326, 0.05068, 0.3326, -0.04979, 0.3326, -0.04979, 0.000447, 0.05068, 0.000447, 0.9493, 0.2767, 0.9493, 0.2767, 0.9493, 0.5, 0.9493, 0.5, 0.4498, 0.3326, 0.3493, 0.3326, 0.3493, 0.000447, 0.4498, 0.000447, 0.6507, 0.3326, 0.5502, 0.3326, 0.5502, 0.000447, 0.6507, 0.000447, 0.2488, 0.3326, 0.1512, 0.3326, 0.1512, 0.000447, 0.2488, 0.000447, 0.2488, 0.000447, 0.3493, 0.000447, 0.3493, 0.3326, 0.2488, 0.3326, 0.8489, 0.000447, 0.9493, 0.000447, 0.9493, 0.3326, 0.8489, 0.3326, 0.000447, 0.000447, 0.9996, 0.000447, 0.9996, 0.9996, 0.000447, 0.9996, 0.5502, 0.6674, 0.6507, 0.6674, 0.6507, 0.9996, 0.5502, 0.9996, 0.7512, 0.6674, 0.8489, 0.6674, 0.8489, 0.9996, 0.7512, 0.9996, 0.3493, 0.9996, 0.2488, 0.9996, 0.2488, 0.6674, 0.3493, 0.6674, 0.8963, 0.9996, 0.7149, 0.9996, 0.6814, 0.9996, 0.6814, 0.9996, 0.8489, 0.9996, 0.9493, 0.9996, 0.7512, 0.9996, 0.6507, 0.9996, 0.6507, 0.6674, 0.7512, 0.6674, 0.5, 0.5, 0.5, 0.7261, 0.2739, 0.7261, 0.2739, 0.5, 0.2488, 0.9996, 0.1512, 0.9996, 0.1512, 0.6674, 0.2488, 0.6674, 0.6507, 0.000447, 0.7512, 0.000447, 0.7512, 0.3326, 0.6507, 0.3326, 0.06743, 0.2488, 0.5, 0.000447, 0.5, 0.000447, 0.06743, 0.2488, 0.3493, 0.6674, 0.4498, 0.6674, 0.4498, 0.9996, 0.3493, 0.9996, 0.7149, 0.9996, 0.4665, 0.9996, 0.6814, 0.9996, 0.4665, 0.9996, 0.2349, 0.9996, 0.6814, 0.9996, 0.6814, 0.9996, 0.6507, 0.9996, 0.7512, 0.9996, 0.09533, 0.9996, 0.09533, 0.9996, 0.6814, 0.9996, 0.6814, 0.9996, 0.9493, 0.9996, 0.8963, 0.9996, 0.7261, 0.05068, 0.9493, 0.05068, 0.9493, 0.05068, 0.7261, 0.05068, 0.9493, 0.7261, 0.9493, 0.7261, 0.9493, 0.9521, 0.9493, 0.9521, 0.05068, 0.9521, 0.05068, 0.9521, 0.05068, 0.7261, 0.05068, 0.7261, 0.05068, 0.6674, -0.04979, 0.6674, -0.04979, 0.3326, 0.05068, 0.3326, 0.7512, 0.3326, 0.8489, 0.3326, 0.8489, 0.6674, 0.7512, 0.6674, 0.6507, 0.6674, 0.5502, 0.6674, 0.5502, 0.3326, 0.6507, 0.3326, 0.7512, 0.6674, 0.6507, 0.6674, 0.6507, 0.3326, 0.7512, 0.3326, 0.4498, 0.3326, 0.5502, 0.3326, 0.5502, 0.6674, 0.4498, 0.6674, 0.1512, 0.6674, 0.05068, 0.6674, 0.05068, 0.3326, 0.1512, 0.3326, 0.4498, 0.6674, 0.3493, 0.6674, 0.3493, 0.3326, 0.4498, 0.3326, 0.8489, 0.3326, 0.9493, 0.3326, 0.9493, 0.6674, 0.8489, 0.6674, 0.5, 0.000447, 0.9326, 0.2488, 0.9326, 0.7512, 0.06743, 0.7512, 0.5, 0.9996, 0.06743, 0.7512, 0.9326, 0.7512, 0.5, 0.9996, 0.06743, 0.7512, 0.9326, 0.7512, 0.9326, 0.2488, 0.5, 0.000447, 0.5, 0.000447, 0.9326, 0.2488, 0.05068, 0.9996, -0.04979, 0.9996, -0.04979, 0.6674, 0.05068, 0.6674, 0.9326, 0.2488, 0.5, 0.000447, 0.5, 0.000447, 0.9326, 0.2488, 0.06743, 0.7512, 0.5, 0.9996, 0.5, 0.9996, 0.06743, 0.7512, 0.9996, 0.9996, 0.000447, 0.9996, 0.000447, 0.000447, 0.9996, 0.000447, 0.06743, 0.2488, 0.5, 0.000447, 0.5, 0.000447, 0.06743, 0.2488, 0.874, 0.3939, 0.8851, 0.3939, 0.8851, 0.3995, 0.874, 0.3995, 0.5, 0.9521, 0.5, 0.9521, 0.7261, 0.9521, 0.7261, 0.9521, 0.9996, 0.000447, 0.000447, 0.000447, 0.000447, 0.9214, 0.9996, 0.9214, 0.9326, 0.7512, 0.5, 0.9996, 0.5, 0.9996, 0.9326, 0.7512, 0.9996, 0.687, 0.994, 0.7009, 0.994, 0.7009, 0.9996, 0.687, 0.06743, 0.7512, 0.5, 0.9996, 0.5, 0.9996, 0.06743, 0.7512, 0.06743, 0.7512, 0.06743, 0.2488, 0.5, 0.000447, 0.5, 0.000447, 0.9326, 0.2488, 0.9326, 0.7512, 0.000447, 0.000447, 0.9996, 0.000447, 0.9996, 0.9996, 0.000447, 0.9996, 0.000447, 0.000447, 0.9996, 0.000447, 0.9996, 0.9996, 0.000447, 0.9996, 0.000447, 0.9996, 0.9996, 0.9996, 0.9996, 0.9214, 0.000447, 0.9214, 0.9996, 0.4609, 0.9912, 0.4498, 0.9912, 0.4498, 0.9996, 0.4609, 0.9996, 0.9996, 0.000447, 0.9996, 0.000447, 0.000447, 0.9996, 0.000447, 0.9744, 0.3856, 0.9744, 0.3828, 0.9856, 0.3828, 0.9856, 0.3856, 0.9326, 0.7512, 0.9326, 0.2488, 0.9326, 0.2488, 0.9326, 0.7512, 0.06743, 0.7512, 0.5, 0.9996, 0.5, 0.9996, 0.06743, 0.7512, 0.5, 0.000447, 0.9326, 0.2488, 0.9326, 0.2488, 0.5, 0.000447, 0.5, 0.000447, 0.06743, 0.2488, 0.06743, 0.2488, 0.5, 0.000447, 0.06743, 0.2488, 0.06743, 0.7512, 0.06743, 0.7512, 0.06743, 0.2488, 0.5, 0.000447, 0.9326, 0.2488, 0.9326, 0.2488, 0.5, 0.000447, 0.5, 0.9996, 0.9326, 0.7512, 0.9326, 0.7512, 0.5, 0.9996, 0.06743, 0.7512, 0.06743, 0.2488, 0.06743, 0.2488, 0.06743, 0.7512, 0.9326, 0.2488, 0.9326, 0.7512, 0.9326, 0.7512, 0.9326, 0.2488, 0.5, 0.9996, 0.9326, 0.7512, 0.9326, 0.7512, 0.5, 0.9996, 0.2991, 0.000447, 0.3995, 0.1763, 0.2991, 0.3242, 0.2014, 0.1763, 0.06743, 0.7512, 0.5, 0.9996, 0.5, 0.9996, 0.06743, 0.7512, 0.000447, 0.000447, 0.9996, 0.000447, 0.9996, 0.9996, 0.000447, 0.9996])
me_spectar.materials.append(mat_01spectarfakemarquee)
me_spectar.materials.append(mat_02spectarsnap)
me_spectar.materials.append(mat_spectarbezel)
me_spectar.materials.append(mat_spectarblack)
me_spectar.materials.append(mat_spectarside)
me_spectar.materials.append(mat_spectarcpo)
me_spectar.materials.append(mat_spectarshinywhite)
me_spectar.materials.append(mat_spectarred)
me_spectar.materials.append(mat_spectarmetal)
me_spectar.use_remesh_fix_poles = True
me_spectar.use_remesh_preserve_attributes = False
me_spectar.update()

# ---- objects
ob_spectar = bpy.data.objects.new('spectar', me_spectar)

# ---- transforms, parenting, visibility, modifiers, constraints
ob_spectar.location = (0.2921, -0.5751, 0.9504)
ob_spectar.rotation_euler = (1.571, 0.0, 0.0)
_m = ob_spectar.modifiers.new('Auto Smooth', 'NODES')
_m.node_group = ng_auto_smooth
_gi = [s.identifier for s in ng_auto_smooth.interface.items_tree if s.item_type == 'SOCKET' and s.in_out == 'INPUT']
_m[_gi[1]] = 1.047  # Angle
_m = ob_spectar.modifiers.new('WeightedNormal', 'WEIGHTED_NORMAL')
_m.keep_sharp = True

# ---- collection membership
scene.collection.objects.link(ob_spectar)

# ---- scene / render settings (as saved in the file)
scene.frame_start = 1; scene.frame_end = 250; scene.frame_set(1)
scene.render.engine = 'BLENDER_EEVEE_NEXT'
scene.cycles.use_denoising = False
scene.cycles.samples = 128
scene.cycles.sampling_pattern = 'TABULATED_SOBOL'
scene.cycles.use_adaptive_sampling = False
scene.cycles.use_light_tree = False
scene.view_settings.view_transform = 'Filmic'
bpy.context.view_layer.update()

# ---- added for rendering (the .blend has no active camera and no usable light): camera, sun
cam_auto = bpy.data.cameras.new('AutoCamera')
cam_auto.lens = 50.0
cam_auto.sensor_width = 36.0
cam_auto.clip_end = 1000.0
ob_auto_camera = bpy.data.objects.new('AutoCamera', cam_auto)
scene.collection.objects.link(ob_auto_camera)
ob_auto_camera.location = (2.09417, -2.49649, 2.24407)
ob_auto_camera.rotation_euler = (1.09748, -7.21219e-08, 0.694738)
scene.camera = ob_auto_camera
light_auto_sun = bpy.data.lights.new('AutoSun', 'SUN')
light_auto_sun.energy = 3.0
light_auto_sun.angle = 0.0523599
ob_auto_sun = bpy.data.objects.new('AutoSun', light_auto_sun)
scene.collection.objects.link(ob_auto_sun)
ob_auto_sun.rotation_euler = (0.872665, 0.174533, 0.523599)
bpy.context.view_layer.update()
